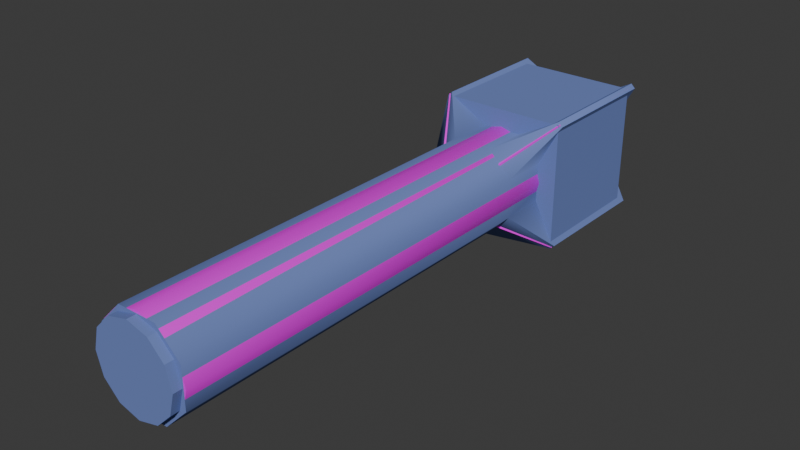 # Source: missile_body.blend  (saved by Blender 4.0.36; exported with 4.5.12 LTS)
import bpy
from mathutils import Matrix  # noqa: F401  (used for matrix-valued properties, if any)

bpy.ops.wm.read_factory_settings(use_empty=True)
scene = bpy.context.scene
scene.name = 'Scene'

# ---- collections
col_collection = bpy.data.collections.new('Collection'); scene.collection.children.link(col_collection)

# ---- images (referenced by path relative to the original .blend; pixels are not part of the script)
import os
ASSET_DIR = os.environ.get("B2B_ASSET_DIR", "")  # directory of the original .blend (textures are referenced by path, not embedded)
HERE = os.path.dirname(os.path.abspath(__file__))  # packed textures are extracted next to this script under _unpacked/

def load_image(name, relpath, width, height, colorspace="sRGB"):
    """Load a texture the original file referenced (path relative to the .blend, or extracted next to this script)."""
    p = next((c for c in (os.path.join(HERE, relpath), os.path.join(ASSET_DIR, relpath)) if relpath and os.path.exists(c)), "")
    if p:
        img = bpy.data.images.load(p, check_existing=True)
        img.name = name
    else:  # same state as the original file: an image datablock whose file is absent (Cycles renders it pink)
        img = bpy.data.images.new(name, width, height)
        img.source = "FILE"
        img.filepath = "//" + (relpath or name)
    img.colorspace_settings.name = colorspace
    return img
img_missile_rack_tif = load_image('missile_rack.tif', 'bitmaps/missile_rack.tif', 1024, 1024, 'sRGB')

# ---- materials (node trees are filled in below, after node groups)
mat_missile_rack = bpy.data.materials.new('missile_rack')
mat_missile_rack.use_transparent_shadow = False
mat_missile_rack.diffuse_color = (0.68, 0.2069, 0.2374, 1.0)
mat_missile_caution = bpy.data.materials.new('missile_caution')
mat_missile_caution.use_transparent_shadow = False
mat_missile_caution.diffuse_color = (0.1498, 0.1314, 0.5235, 1.0)
mat_hard_metal_thick_hum_hollow_small = bpy.data.materials.new('hard_metal_thick_hum_hollow_small')
mat_hard_metal_thick_hum_hollow_small.use_transparent_shadow = False
mat_hard_metal_thick_hum_hollow_small.diffuse_color = (0.169, 0.2325, 0.5306, 1.0)

# ---- material node trees
mat_missile_rack.use_nodes = True; mat_missile_rack.node_tree.nodes.clear()
_N = mat_missile_rack.node_tree.nodes; _L = mat_missile_rack.node_tree.links
n0 = _N.new('ShaderNodeBsdfPrincipled'); n0.name = 'Principled BSDF'; n0.location = (10, 300)
n0.inputs[3].default_value = 1.45
n1 = _N.new('ShaderNodeOutputMaterial'); n1.name = 'Material Output'; n1.location = (300, 300)
n2 = _N.new('ShaderNodeTexImage'); n2.name = 'Image Texture'; n2.location = (-280, 280)
n2.image = img_missile_rack_tif
_L.new(n0.outputs[0], n1.inputs[0])
_L.new(n2.outputs[0], n0.inputs[0])
n1.is_active_output = True

# ---- world
world_world = bpy.data.worlds.new('World'); scene.world = world_world
world_world.use_nodes = True; world_world.node_tree.nodes.clear()
_N = world_world.node_tree.nodes; _L = world_world.node_tree.links
n0 = _N.new('ShaderNodeOutputWorld'); n0.name = 'World Output'; n0.location = (300, 300)
n1 = _N.new('ShaderNodeBackground'); n1.name = 'Background'; n1.location = (10, 300)
n1.inputs[0].default_value = (0.05088, 0.05088, 0.05088, 1.0)
_L.new(n1.outputs[0], n0.inputs[0])
n0.is_active_output = True
world_world.color = (0.05088, 0.05088, 0.05088)
world_world.use_sun_shadow = False
world_world.sun_shadow_jitter_overblur = 0.0

# ---- meshes
me_missle_body = bpy.data.meshes.new('missle_body')
me_missle_body.from_pydata([(-0.02095, 61.22, 3.313), (-3.911, -34.14, 4.353), (-3.905, 61.22, 4.365), (3.868, 61.22, 4.344), (3.875, -34.14, 4.332), (-0.021, -34.14, 3.3), (6.721, 61.22, 7.181), (6.733, -34.14, 7.175), (7.773, 61.22, 11.07), (6.742, 61.22, 14.95), (6.754, -34.14, 14.96), (7.786, -34.14, 11.07), (3.905, 61.22, 17.81), (0.02097, 61.22, 18.86), (-3.868, 61.22, 17.83), (-3.875, -34.14, 17.84), (-6.721, 61.22, 14.99), (-7.773, 61.22, 11.11), (-7.786, -34.14, 11.11), (-6.742, 61.22, 7.218), (-5.334, 30.77, 5.781), (-10.82, 60.51, 0.3278), (-10.76, 39.17, 0.3798), (-10.11, 61.44, 1.029), (-5.334, 60.99, 5.781), (-5.305, 30.77, 16.42), (-10.76, 60.51, 21.9), (-10.71, 39.17, 21.85), (-10.06, 61.44, 21.2), (-5.305, 60.99, 16.42), (5.334, 30.77, 16.39), (-0.01915, 61.72, 3.98), (10.82, 60.51, 21.84), (10.76, 39.17, 21.79), (10.11, 61.44, 21.14), (5.334, 60.99, 16.39), (5.305, 30.77, 5.753), (10.76, 60.51, 0.2696), (10.71, 39.17, 0.3219), (10.06, 61.44, 0.9746), (5.305, 60.99, 5.752), (-5.686, 60.49, 6.136), (-5.686, 31.53, 6.136), (-10.76, 39.36, 1.086), (-10.82, 60.97, 1.034), (-6.145, 61.72, 14.66), (-10.11, 60.97, 0.3248), (-10.06, 39.36, 0.3774), (-4.981, 31.53, 5.427), (-4.981, 60.49, 5.427), (-3.537, 61.72, 17.25), (-4.951, 60.49, 16.77), (-4.95, 31.53, 16.77), (-10.0, 39.36, 21.85), (-10.05, 60.97, 21.9), (-10.76, 60.97, 21.2), (-10.71, 39.36, 21.14), (-5.659, 31.53, 16.07), (-5.66, 60.49, 16.07), (5.686, 60.49, 16.04), (5.686, 31.53, 16.04), (10.76, 39.36, 21.09), (10.82, 60.97, 21.14), (10.11, 60.97, 21.85), (10.06, 39.36, 21.8), (6.164, 61.72, 14.62), (4.981, 31.53, 16.75), (4.981, 60.49, 16.75), (4.951, 60.49, 5.4), (4.95, 31.53, 5.4), (10.0, 39.36, 0.3233), (10.05, 60.97, 0.2704), (10.76, 60.97, 0.9756), (10.71, 39.36, 1.029), (5.659, 31.53, 6.105), (5.66, 60.49, 6.105), (-3.57, 61.72, 4.942), (-6.164, 61.72, 7.55), (0.01917, 61.72, 18.19), (-7.106, 61.72, 11.11), (3.57, 61.72, 17.23), (6.145, 61.72, 7.516), (7.106, 61.72, 11.07), (3.537, 61.72, 4.922), (-3.755, -34.14, 4.622), (3.72, -34.14, 4.602), (6.464, -34.14, 7.331), (7.476, -34.14, 11.07), (6.484, -34.14, 14.81), (3.911, -34.14, 17.82), (0.02099, -34.14, 18.87), (-3.72, -34.14, 17.57), (-6.733, -34.14, 15.0), (-6.464, -34.14, 14.84), (-6.754, -34.14, 7.211), (-0.02016, -34.14, 3.61), (-6.484, -34.14, 7.366), (3.755, -34.14, 17.55), (0.02016, -34.14, 18.56), (-7.476, -34.14, 11.11)], [], [(0, 5, 1), (1, 2, 0), (0, 3, 4), (4, 5, 0), (3, 6, 7), (7, 4, 3), (6, 8, 11), (11, 7, 6), (8, 9, 10), (10, 11, 8), (9, 12, 89), (89, 10, 9), (12, 13, 90), (90, 89, 12), (13, 14, 15), (15, 90, 13), (14, 16, 92), (92, 15, 14), (16, 17, 18), (18, 92, 16), (17, 19, 94), (94, 18, 17), (19, 2, 1), (1, 94, 19), (0, 2, 76), (76, 31, 0), (2, 19, 77), (77, 76, 2), (19, 17, 79), (79, 77, 19), (17, 16, 45), (45, 79, 17), (16, 14, 50), (50, 45, 16), (14, 13, 78), (78, 50, 14), (13, 12, 80), (80, 78, 13), (12, 9, 65), (65, 80, 12), (9, 8, 82), (82, 65, 9), (8, 6, 81), (81, 82, 8), (6, 3, 83), (83, 81, 6), (3, 0, 31), (31, 83, 3), (76, 77, 79), (79, 45, 50), (50, 78, 80), (79, 50, 80), (80, 65, 82), (82, 81, 83), (80, 82, 83), (79, 80, 83), (76, 79, 83), (31, 76, 83), (1, 5, 95), (95, 84, 1), (5, 4, 85), (85, 95, 5), (4, 7, 86), (86, 85, 4), (7, 11, 87), (87, 86, 7), (11, 10, 88), (88, 87, 11), (10, 89, 97), (97, 88, 10), (89, 90, 98), (98, 97, 89), (90, 15, 91), (91, 98, 90), (15, 92, 93), (93, 91, 15), (92, 18, 99), (99, 93, 92), (18, 94, 96), (96, 99, 18), (94, 1, 84), (84, 96, 94), (97, 98, 91, 93, 99, 96, 84, 95, 85, 86, 87, 88), (75, 74, 73), (73, 72, 75), (71, 70, 69), (69, 68, 71), (67, 66, 64), (64, 63, 67), (62, 61, 60), (60, 59, 62), (58, 57, 56), (56, 55, 58), (54, 53, 52), (52, 51, 54), (49, 48, 47), (47, 46, 49), (44, 43, 42), (42, 41, 44), (40, 75, 72), (72, 39, 40), (71, 68, 40), (40, 39, 71), (72, 73, 38), (38, 37, 72), (38, 70, 71), (71, 37, 38), (38, 73, 74), (74, 36, 38), (36, 69, 70), (70, 38, 36), (35, 67, 63), (63, 34, 35), (62, 59, 35), (35, 34, 62), (63, 64, 33), (33, 32, 63), (33, 61, 62), (62, 32, 33), (33, 64, 66), (66, 30, 33), (30, 60, 61), (61, 33, 30), (29, 58, 55), (55, 28, 29), (54, 51, 29), (29, 28, 54), (55, 56, 27), (27, 26, 55), (27, 53, 54), (54, 26, 27), (27, 56, 57), (57, 25, 27), (25, 52, 53), (53, 27, 25), (24, 49, 46), (46, 23, 24), (44, 41, 24), (24, 23, 44), (46, 47, 22), (22, 21, 46), (22, 43, 44), (44, 21, 22), (22, 47, 48), (48, 20, 22), (20, 42, 43), (43, 22, 20), (72, 37, 71), (71, 39, 72), (63, 32, 62), (62, 34, 63), (55, 26, 54), (54, 28, 55), (46, 21, 44), (44, 23, 46)])
me_missle_body.polygons.foreach_set('use_smooth', [True] * 155)
me_missle_body.polygons.foreach_set('material_index', [0, 0, 0, 0, 0, 0, 0, 0, 0, 0, 0, 0, 0, 0, 0, 0, 0, 0, 0, 0, 0, 0, 0, 0, 0, 0, 0, 0, 0, 0, 0, 0, 0, 0, 0, 0, 0, 0, 0, 0, 0, 0, 0, 0, 0, 0, 0, 0, 1, 1, 1, 1, 1, 1, 1, 1, 1, 1, 0, 0, 0, 0, 0, 0, 0, 0, 0, 0, 0, 0, 0, 0, 0, 0, 0, 0, 0, 0, 0, 0, 0, 0, 0, 0, 0, 0, 0, 0, 0, 0, 0, 0, 0, 0, 0, 0, 0, 0, 0, 0, 0, 0, 0, 0, 0, 0, 0, 0, 0, 0, 0, 0, 0, 0, 0, 0, 0, 0, 0, 0, 0, 0, 0, 0, 0, 0, 0, 0, 0, 0, 0, 0, 0, 0, 0, 0, 0, 0, 0, 0, 0, 0, 0, 0, 0, 0, 0, 0, 0, 0, 0, 0, 0, 0, 0])
_uv = me_missle_body.uv_layers.new(name='UVMap_0')
_uv.uv.foreach_set('vector', [0.9948, 0.016, 0.9948, 0.7819, 0.928, 0.7819, 0.928, 0.7819, 0.928, 0.016, 0.9948, 0.016, 0.794, 0.016, 0.861, 0.016, 0.861, 0.7819, 0.861, 0.7819, 0.794, 0.7819, 0.794, 0.016, 0.861, 0.016, 0.928, 0.016, 0.928, 0.7819, 0.928, 0.7819, 0.861, 0.7819, 0.861, 0.016, 0.928, 0.016, 0.9948, 0.016, 0.9948, 0.7819, 0.9948, 0.7819, 0.928, 0.7819, 0.928, 0.016, 0.794, 0.016, 0.861, 0.016, 0.861, 0.7819, 0.861, 0.7819, 0.794, 0.7819, 0.794, 0.016, 0.861, 0.016, 0.928, 0.016, 0.928, 0.7819, 0.928, 0.7819, 0.861, 0.7819, 0.861, 0.016, 0.928, 0.016, 0.9948, 0.016, 0.9948, 0.7819, 0.9948, 0.7819, 0.928, 0.7819, 0.928, 0.016, 0.794, 0.016, 0.861, 0.016, 0.861, 0.7819, 0.861, 0.7819, 0.794, 0.7819, 0.794, 0.016, 0.861, 0.016, 0.928, 0.016, 0.928, 0.7819, 0.928, 0.7819, 0.861, 0.7819, 0.861, 0.016, 0.928, 0.016, 0.9948, 0.016, 0.9948, 0.7819, 0.9948, 0.7819, 0.928, 0.7819, 0.928, 0.016, 0.794, 0.016, 0.861, 0.016, 0.861, 0.7819, 0.861, 0.7819, 0.794, 0.7819, 0.794, 0.016, 0.861, 0.016, 0.928, 0.016, 0.928, 0.7819, 0.928, 0.7819, 0.861, 0.7819, 0.861, 0.016, 0.9948, 0.016, 0.928, 0.016, 0.928, 0.004729, 0.928, 0.004729, 0.9949, 0.004729, 0.9948, 0.016, 0.928, 0.016, 0.861, 0.016, 0.861, 0.004729, 0.861, 0.004729, 0.928, 0.004729, 0.928, 0.016, 0.861, 0.016, 0.794, 0.016, 0.7941, 0.004729, 0.7941, 0.004729, 0.861, 0.004729, 0.861, 0.016, 0.9948, 0.016, 0.928, 0.016, 0.928, 0.004729, 0.928, 0.004729, 0.9949, 0.004729, 0.9948, 0.016, 0.928, 0.016, 0.861, 0.016, 0.861, 0.004729, 0.861, 0.004729, 0.928, 0.004729, 0.928, 0.016, 0.861, 0.016, 0.794, 0.016, 0.7941, 0.004729, 0.7941, 0.004729, 0.861, 0.004729, 0.861, 0.016, 0.9948, 0.016, 0.928, 0.016, 0.928, 0.004729, 0.928, 0.004729, 0.9949, 0.004729, 0.9948, 0.016, 0.928, 0.016, 0.861, 0.016, 0.861, 0.004729, 0.861, 0.004729, 0.928, 0.004729, 0.928, 0.016, 0.861, 0.016, 0.794, 0.016, 0.7941, 0.004729, 0.7941, 0.004729, 0.861, 0.004729, 0.861, 0.016, 0.9948, 0.016, 0.928, 0.016, 0.928, 0.004729, 0.928, 0.004729, 0.9949, 0.004729, 0.9948, 0.016, 0.928, 0.016, 0.861, 0.016, 0.861, 0.004729, 0.861, 0.004729, 0.928, 0.004729, 0.928, 0.016, 0.861, 0.016, 0.794, 0.016, 0.7941, 0.004729, 0.7941, 0.004729, 0.861, 0.004729, 0.861, 0.016, 0.7219, 0.006145, 0.754, 0.01444, 0.7776, 0.03767, 0.7776, 0.03767, 0.7865, 0.06961, 0.7782, 0.1017, 0.7782, 0.1017, 0.755, 0.1253, 0.723, 0.1342, 0.7776, 0.03767, 0.7782, 0.1017, 0.723, 0.1342, 0.723, 0.1342, 0.6909, 0.1259, 0.6673, 0.1027, 0.6673, 0.1027, 0.6585, 0.07072, 0.6668, 0.03864, 0.723, 0.1342, 0.6673, 0.1027, 0.6668, 0.03864, 0.7776, 0.03767, 0.723, 0.1342, 0.6668, 0.03864, 0.7219, 0.006145, 0.7776, 0.03767, 0.6668, 0.03864, 0.69, 0.015, 0.7219, 0.006145, 0.6668, 0.03864, 0.9345, 0.6703, 0.8956, 0.6807, 0.8956, 0.6776, 0.8956, 0.6776, 0.933, 0.6676, 0.9345, 0.6703, 0.8956, 0.6807, 0.8567, 0.6703, 0.8582, 0.6676, 0.8582, 0.6676, 0.8956, 0.6776, 0.8956, 0.6807, 0.8567, 0.6703, 0.8282, 0.6418, 0.8309, 0.6402, 0.8309, 0.6402, 0.8582, 0.6676, 0.8567, 0.6703, 0.8282, 0.6418, 0.8178, 0.6028, 0.8209, 0.6028, 0.8209, 0.6028, 0.8309, 0.6402, 0.8282, 0.6418, 0.8178, 0.6028, 0.8282, 0.5639, 0.8309, 0.5655, 0.8309, 0.5655, 0.8209, 0.6028, 0.8178, 0.6028, 0.8282, 0.5639, 0.8567, 0.5354, 0.8582, 0.5381, 0.8582, 0.5381, 0.8309, 0.5655, 0.8282, 0.5639, 0.8567, 0.5354, 0.8956, 0.525, 0.8956, 0.5281, 0.8956, 0.5281, 0.8582, 0.5381, 0.8567, 0.5354, 0.8956, 0.525, 0.9345, 0.5354, 0.933, 0.5381, 0.933, 0.5381, 0.8956, 0.5281, 0.8956, 0.525, 0.9345, 0.5354, 0.963, 0.5639, 0.9604, 0.5655, 0.9604, 0.5655, 0.933, 0.5381, 0.9345, 0.5354, 0.963, 0.5639, 0.9735, 0.6028, 0.9704, 0.6028, 0.9704, 0.6028, 0.9604, 0.5655, 0.963, 0.5639, 0.9735, 0.6028, 0.963, 0.6418, 0.9604, 0.6402, 0.9604, 0.6402, 0.9704, 0.6028, 0.9735, 0.6028, 0.963, 0.6418, 0.9345, 0.6703, 0.933, 0.6676, 0.933, 0.6676, 0.9604, 0.6402, 0.963, 0.6418, 0.5501, 0.478, 0.5864, 0.4683, 0.6226, 0.478, 0.6492, 0.5046, 0.6589, 0.5408, 0.6492, 0.5771, 0.6226, 0.6037, 0.5864, 0.6134, 0.5501, 0.6037, 0.5235, 0.5771, 0.5138, 0.5408, 0.5235, 0.5046, 0.7864, 0.4572, 0.7864, 0.7224, 0.7208, 0.6496, 0.7208, 0.6496, 0.7206, 0.453, 0.7864, 0.4572, 0.7206, 0.453, 0.7208, 0.6496, 0.7864, 0.7224, 0.7864, 0.7224, 0.7864, 0.4572, 0.7206, 0.453, 0.7864, 0.4572, 0.7864, 0.7224, 0.7208, 0.6496, 0.7208, 0.6496, 0.7206, 0.453, 0.7864, 0.4572, 0.7206, 0.453, 0.7208, 0.6496, 0.7864, 0.7224, 0.7864, 0.7224, 0.7864, 0.4572, 0.7206, 0.453, 0.7864, 0.4572, 0.7864, 0.7224, 0.7208, 0.6496, 0.7208, 0.6496, 0.7206, 0.453, 0.7864, 0.4572, 0.7206, 0.453, 0.7208, 0.6496, 0.7864, 0.7224, 0.7864, 0.7224, 0.7864, 0.4572, 0.7206, 0.453, 0.7864, 0.4572, 0.7864, 0.7224, 0.7208, 0.6496, 0.7208, 0.6496, 0.7206, 0.453, 0.7864, 0.4572, 0.7206, 0.453, 0.7208, 0.6496, 0.7864, 0.7224, 0.7864, 0.7224, 0.7864, 0.4572, 0.7206, 0.453, 0.7863, 0.4475, 0.7864, 0.4572, 0.7206, 0.453, 0.7206, 0.453, 0.7282, 0.4445, 0.7863, 0.4475, 0.7206, 0.453, 0.7864, 0.4572, 0.7863, 0.4475, 0.7863, 0.4475, 0.7282, 0.4445, 0.7206, 0.453, 0.7206, 0.453, 0.7208, 0.6496, 0.7121, 0.6523, 0.7121, 0.6523, 0.7123, 0.4575, 0.7206, 0.453, 0.7121, 0.6523, 0.7208, 0.6496, 0.7206, 0.453, 0.7206, 0.453, 0.7123, 0.4575, 0.7121, 0.6523, 0.7121, 0.6523, 0.7208, 0.6496, 0.7864, 0.7224, 0.7864, 0.7224, 0.7831, 0.7324, 0.7121, 0.6523, 0.7831, 0.7324, 0.7864, 0.7224, 0.7208, 0.6496, 0.7208, 0.6496, 0.7121, 0.6523, 0.7831, 0.7324, 0.7863, 0.4475, 0.7864, 0.4572, 0.7206, 0.453, 0.7206, 0.453, 0.7282, 0.4445, 0.7863, 0.4475, 0.7206, 0.453, 0.7864, 0.4572, 0.7863, 0.4475, 0.7863, 0.4475, 0.7282, 0.4445, 0.7206, 0.453, 0.7206, 0.453, 0.7208, 0.6496, 0.7121, 0.6523, 0.7121, 0.6523, 0.7123, 0.4575, 0.7206, 0.453, 0.7121, 0.6523, 0.7208, 0.6496, 0.7206, 0.453, 0.7206, 0.453, 0.7123, 0.4575, 0.7121, 0.6523, 0.7121, 0.6523, 0.7208, 0.6496, 0.7864, 0.7224, 0.7864, 0.7224, 0.7831, 0.7324, 0.7121, 0.6523, 0.7831, 0.7324, 0.7864, 0.7224, 0.7208, 0.6496, 0.7208, 0.6496, 0.7121, 0.6523, 0.7831, 0.7324, 0.7863, 0.4475, 0.7864, 0.4572, 0.7206, 0.453, 0.7206, 0.453, 0.7282, 0.4445, 0.7863, 0.4475, 0.7206, 0.453, 0.7864, 0.4572, 0.7863, 0.4475, 0.7863, 0.4475, 0.7282, 0.4445, 0.7206, 0.453, 0.7206, 0.453, 0.7208, 0.6496, 0.7121, 0.6523, 0.7121, 0.6523, 0.7123, 0.4575, 0.7206, 0.453, 0.7121, 0.6523, 0.7208, 0.6496, 0.7206, 0.453, 0.7206, 0.453, 0.7123, 0.4575, 0.7121, 0.6523, 0.7121, 0.6523, 0.7208, 0.6496, 0.7864, 0.7224, 0.7864, 0.7224, 0.7831, 0.7324, 0.7121, 0.6523, 0.7831, 0.7324, 0.7864, 0.7224, 0.7208, 0.6496, 0.7208, 0.6496, 0.7121, 0.6523, 0.7831, 0.7324, 0.7863, 0.4475, 0.7864, 0.4572, 0.7206, 0.453, 0.7206, 0.453, 0.7282, 0.4445, 0.7863, 0.4475, 0.7206, 0.453, 0.7864, 0.4572, 0.7863, 0.4475, 0.7863, 0.4475, 0.7282, 0.4445, 0.7206, 0.453, 0.7206, 0.453, 0.7208, 0.6496, 0.7121, 0.6523, 0.7121, 0.6523, 0.7123, 0.4575, 0.7206, 0.453, 0.7121, 0.6523, 0.7208, 0.6496, 0.7206, 0.453, 0.7206, 0.453, 0.7123, 0.4575, 0.7121, 0.6523, 0.7121, 0.6523, 0.7208, 0.6496, 0.7864, 0.7224, 0.7864, 0.7224, 0.7831, 0.7324, 0.7121, 0.6523, 0.7831, 0.7324, 0.7864, 0.7224, 0.7208, 0.6496, 0.7208, 0.6496, 0.7121, 0.6523, 0.7831, 0.7324, 0.7206, 0.453, 0.7123, 0.4575, 0.7206, 0.453, 0.7206, 0.453, 0.7282, 0.4445, 0.7206, 0.453, 0.7206, 0.453, 0.7123, 0.4575, 0.7206, 0.453, 0.7206, 0.453, 0.7282, 0.4445, 0.7206, 0.453, 0.7206, 0.453, 0.7123, 0.4575, 0.7206, 0.453, 0.7206, 0.453, 0.7282, 0.4445, 0.7206, 0.453, 0.7206, 0.453, 0.7123, 0.4575, 0.7206, 0.453, 0.7206, 0.453, 0.7282, 0.4445, 0.7206, 0.453])
_ca = me_missle_body.color_attributes.new('color', 'FLOAT_COLOR', 'POINT')
_ca.data.foreach_set('color', [0.0, 0.0, 0.0, 1.0, 0.0, 0.0, 0.0, 1.0, 0.0, 0.0, 0.0, 1.0, 0.0, 0.0, 0.0, 1.0, 0.0, 0.0, 0.0, 1.0, 0.0, 0.0, 0.0, 1.0, 0.0, 0.0, 0.0, 1.0, 0.0, 0.0, 0.0, 1.0, 0.0, 0.0, 0.0, 1.0, 0.0, 0.0, 0.0, 1.0, 0.0, 0.0, 0.0, 1.0, 0.0, 0.0, 0.0, 1.0, 0.0, 0.0, 0.0, 1.0, 0.0, 0.0, 0.0, 1.0, 0.0, 0.0, 0.0, 1.0, 0.0, 0.0, 0.0, 1.0, 0.0, 0.0, 0.0, 1.0, 0.0, 0.0, 0.0, 1.0, 0.0, 0.0, 0.0, 1.0, 0.0, 0.0, 0.0, 1.0, 0.0, 0.0, 0.0, 1.0, 0.0, 0.0, 0.0, 1.0, 0.0, 0.0, 0.0, 1.0, 0.0, 0.0, 0.0, 1.0, 0.0, 0.0, 0.0, 1.0, 0.0, 0.0, 0.0, 1.0, 0.0, 0.0, 0.0, 1.0, 0.0, 0.0, 0.0, 1.0, 0.0, 0.0, 0.0, 1.0, 0.0, 0.0, 0.0, 1.0, 0.0, 0.0, 0.0, 1.0, 0.0, 0.0, 0.0, 1.0, 0.0, 0.0, 0.0, 1.0, 0.0, 0.0, 0.0, 1.0, 0.0, 0.0, 0.0, 1.0, 0.0, 0.0, 0.0, 1.0, 0.0, 0.0, 0.0, 1.0, 0.0, 0.0, 0.0, 1.0, 0.0, 0.0, 0.0, 1.0, 0.0, 0.0, 0.0, 1.0, 0.0, 0.0, 0.0, 1.0, 0.0, 0.0, 0.0, 1.0, 0.0, 0.0, 0.0, 1.0, 0.0, 0.0, 0.0, 1.0, 0.0, 0.0, 0.0, 1.0, 0.0, 0.0, 0.0, 1.0, 0.0, 0.0, 0.0, 1.0, 0.0, 0.0, 0.0, 1.0, 0.0, 0.0, 0.0, 1.0, 0.0, 0.0, 0.0, 1.0, 0.0, 0.0, 0.0, 1.0, 0.0, 0.0, 0.0, 1.0, 0.0, 0.0, 0.0, 1.0, 0.0, 0.0, 0.0, 1.0, 0.0, 0.0, 0.0, 1.0, 0.0, 0.0, 0.0, 1.0, 0.0, 0.0, 0.0, 1.0, 0.0, 0.0, 0.0, 1.0, 0.0, 0.0, 0.0, 1.0, 0.0, 0.0, 0.0, 1.0, 0.0, 0.0, 0.0, 1.0, 0.0, 0.0, 0.0, 1.0, 0.0, 0.0, 0.0, 1.0, 0.0, 0.0, 0.0, 1.0, 0.0, 0.0, 0.0, 1.0, 0.0, 0.0, 0.0, 1.0, 0.0, 0.0, 0.0, 1.0, 0.0, 0.0, 0.0, 1.0, 0.0, 0.0, 0.0, 1.0, 0.0, 0.0, 0.0, 1.0, 0.0, 0.0, 0.0, 1.0, 0.0, 0.0, 0.0, 1.0, 0.0, 0.0, 0.0, 1.0, 0.0, 0.0, 0.0, 1.0, 0.0, 0.0, 0.0, 1.0, 0.0, 0.0, 0.0, 1.0, 0.0, 0.0, 0.0, 1.0, 0.0, 0.0, 0.0, 1.0, 0.0, 0.0, 0.0, 1.0, 0.0, 0.0, 0.0, 1.0, 0.0, 0.0, 0.0, 1.0, 0.0, 0.0, 0.0, 1.0, 0.0, 0.0, 0.0, 1.0, 0.0, 0.0, 0.0, 1.0, 0.0, 0.0, 0.0, 1.0, 0.0, 0.0, 0.0, 1.0, 0.0, 0.0, 0.0, 1.0, 0.0, 0.0, 0.0, 1.0, 0.0, 0.0, 0.0, 1.0, 0.0, 0.0, 0.0, 1.0, 0.0, 0.0, 0.0, 1.0, 0.0, 0.0, 0.0, 1.0, 0.0, 0.0, 0.0, 1.0, 0.0, 0.0, 0.0, 1.0, 0.0, 0.0, 0.0, 1.0, 0.0, 0.0, 0.0, 1.0, 0.0, 0.0, 0.0, 1.0, 0.0, 0.0, 0.0, 1.0, 0.0, 0.0, 0.0, 1.0, 0.0, 0.0, 0.0, 1.0])
me_missle_body.materials.append(mat_missile_rack)
me_missle_body.materials.append(mat_missile_caution)
me_missle_body.update()
me_wing_body = bpy.data.meshes.new('$wing_body')
me_wing_body.from_pydata([(-0.5, -0.5, -0.5), (-0.5, -0.5, 0.5), (-0.5, 0.5, -0.5), (-0.5, 0.5, 0.5), (0.5, -0.5, -0.5), (0.5, -0.5, 0.5), (0.5, 0.5, -0.5), (0.5, 0.5, 0.5)], [], [(0, 1, 3, 2), (2, 3, 7, 6), (6, 7, 5, 4), (4, 5, 1, 0), (2, 6, 4, 0), (7, 3, 1, 5)])
me_wing_body.materials.append(mat_hard_metal_thick_hum_hollow_small)
me_wing_body.update()
me_missle_body_1 = bpy.data.meshes.new('$missle_body')
me_missle_body_1.from_pydata([(0.0, 1.0, 0.0), (0.0, 1.0, 2.0), (0.5, 0.866, 0.0), (0.5, 0.866, 2.0), (0.866, 0.5, 0.0), (0.866, 0.5, 2.0), (1.0, 0.0, 0.0), (1.0, 0.0, 2.0), (0.866, -0.5, 0.0), (0.866, -0.5, 2.0), (0.5, -0.866, 0.0), (0.5, -0.866, 2.0), (0.0, -1.0, 0.0), (0.0, -1.0, 2.0), (-0.5, -0.866, 0.0), (-0.5, -0.866, 2.0), (-0.866, -0.5, 0.0), (-0.866, -0.5, 2.0), (-1.0, 0.0, 0.0), (-1.0, 0.0, 2.0), (-0.866, 0.5, 0.0), (-0.866, 0.5, 2.0), (-0.5, 0.866, 0.0), (-0.5, 0.866, 2.0)], [], [(0, 1, 3, 2), (2, 3, 5, 4), (4, 5, 7, 6), (6, 7, 9, 8), (8, 9, 11, 10), (10, 11, 13, 12), (12, 13, 15, 14), (14, 15, 17, 16), (16, 17, 19, 18), (18, 19, 21, 20), (3, 1, 23, 21, 19, 17, 15, 13, 11, 9, 7, 5), (20, 21, 23, 22), (22, 23, 1, 0), (0, 2, 4, 6, 8, 10, 12, 14, 16, 18, 20, 22)])
me_missle_body_1.materials.append(mat_hard_metal_thick_hum_hollow_small)
me_missle_body_1.update()
me_missle_body_2 = bpy.data.meshes.new('@missle_body')
me_missle_body_2.from_pydata([(10.44, 61.73, -0.06579), (3.325, 61.73, 3.681), (10.39, 39.38, -0.01127), (11.15, 61.73, 0.6413), (11.1, 39.38, 0.6958), (10.44, 61.73, 22.22), (11.15, 61.73, 21.51), (10.39, 39.38, 22.17), (3.32, 31.12, 18.38), (11.1, 39.38, 21.46), (-10.37, 39.38, 22.17), (-10.43, 61.73, 22.22), (-11.14, 61.73, 21.51), (-11.14, 61.73, 0.6413), (-10.43, 61.73, -0.06583), (-3.317, 31.14, 3.687), (3.324, 31.16, 3.682), (7.378, 61.73, 7.77), (-11.08, 39.38, 0.6958), (-7.293, 31.12, 7.788), (-3.317, 61.73, 3.686), (-10.37, 39.38, -0.01129), (-11.08, 39.38, 21.46), (-7.269, 61.73, 14.4), (-3.32, 61.73, 18.37), (3.321, 61.73, 18.38), (7.358, 61.73, 14.41), (-7.294, 61.73, 7.787), (-7.268, 31.09, 14.4), (7.377, 31.16, 7.771), (-7.293, -34.17, 7.787), (-3.319, 31.09, 18.37), (-3.319, -34.17, 18.37), (7.357, 31.13, 14.41), (7.377, -34.17, 7.77), (3.324, -34.17, 3.682), (-3.317, -34.17, 3.687), (3.321, -34.17, 18.38), (7.357, -34.17, 14.41), (-7.268, -34.17, 14.4)], [], [(3, 0, 1), (1, 17, 3), (2, 0, 3), (3, 4, 2), (29, 16, 2), (2, 4, 29), (5, 6, 26), (26, 25, 5), (9, 6, 5), (5, 7, 9), (8, 33, 9), (9, 7, 8), (12, 11, 24), (24, 23, 12), (10, 11, 12), (12, 22, 10), (28, 31, 10), (10, 22, 28), (14, 13, 27), (27, 20, 14), (18, 13, 14), (14, 21, 18), (15, 19, 18), (18, 21, 15), (1, 0, 2), (2, 16, 1), (4, 3, 17), (17, 29, 4), (27, 13, 18), (18, 19, 27), (21, 14, 20), (20, 15, 21), (24, 11, 10), (10, 31, 24), (22, 12, 23), (23, 28, 22), (26, 6, 9), (9, 33, 26), (7, 5, 25), (25, 8, 7), (17, 1, 20), (20, 27, 23), (23, 24, 25), (20, 23, 25), (17, 20, 25), (26, 17, 25), (27, 19, 28), (28, 23, 27), (25, 24, 31), (31, 8, 25), (29, 17, 26), (26, 33, 29), (15, 20, 1), (1, 16, 15), (19, 30, 39), (39, 28, 19), (39, 32, 31), (31, 28, 39), (15, 36, 30), (30, 19, 15), (37, 8, 31), (31, 32, 37), (38, 33, 8), (8, 37, 38), (34, 29, 33), (33, 38, 34), (35, 16, 29), (29, 34, 35), (36, 15, 16), (16, 35, 36), (30, 36, 35), (35, 34, 38), (38, 37, 32), (35, 38, 32), (30, 35, 32), (39, 30, 32)])
me_missle_body_2.polygons.foreach_set('use_smooth', [True] * 76)
_uv = me_missle_body_2.uv_layers.new(name='UVMap_0')
_uv.uv.foreach_set('vector', [0.7162, 0.439, 0.716, 0.4482, 0.7833, 0.4481, 0.7833, 0.4481, 0.7833, 0.439, 0.7162, 0.439, 0.7069, 0.6514, 0.7069, 0.4483, 0.716, 0.4482, 0.716, 0.4482, 0.7162, 0.6513, 0.7069, 0.6514, 0.7835, 0.726, 0.7767, 0.7321, 0.7102, 0.6572, 0.7102, 0.6572, 0.7162, 0.6513, 0.7835, 0.726, 0.7162, 0.439, 0.716, 0.4482, 0.7836, 0.4481, 0.7836, 0.4481, 0.7836, 0.439, 0.7162, 0.439, 0.7069, 0.6514, 0.7069, 0.4483, 0.716, 0.4482, 0.716, 0.4482, 0.7162, 0.6513, 0.7069, 0.6514, 0.7838, 0.7263, 0.777, 0.7325, 0.7102, 0.6572, 0.7102, 0.6572, 0.7162, 0.6513, 0.7838, 0.7263, 0.7162, 0.439, 0.716, 0.4482, 0.7838, 0.4481, 0.7838, 0.4481, 0.7839, 0.439, 0.7162, 0.439, 0.7069, 0.6514, 0.7069, 0.4483, 0.716, 0.4482, 0.716, 0.4482, 0.7162, 0.6513, 0.7069, 0.6514, 0.784, 0.7266, 0.7773, 0.7328, 0.7102, 0.6572, 0.7102, 0.6572, 0.7162, 0.6513, 0.784, 0.7266, 0.7162, 0.439, 0.716, 0.4482, 0.7836, 0.4481, 0.7836, 0.4481, 0.7835, 0.439, 0.7162, 0.439, 0.7069, 0.6514, 0.7069, 0.4483, 0.716, 0.4482, 0.716, 0.4482, 0.7162, 0.6513, 0.7069, 0.6514, 0.7837, 0.7262, 0.7771, 0.7325, 0.7102, 0.6572, 0.7102, 0.6572, 0.7162, 0.6513, 0.7837, 0.7262, 0.7833, 0.4525, 0.716, 0.4482, 0.7162, 0.6513, 0.7162, 0.6513, 0.7834, 0.7259, 0.7833, 0.4525, 0.7162, 0.6513, 0.716, 0.4482, 0.7834, 0.4525, 0.7834, 0.4525, 0.7835, 0.726, 0.7162, 0.6513, 0.7837, 0.4525, 0.716, 0.4482, 0.7162, 0.6513, 0.7162, 0.6513, 0.7838, 0.7263, 0.7837, 0.4525, 0.7162, 0.6513, 0.716, 0.4482, 0.7836, 0.4525, 0.7836, 0.4525, 0.7837, 0.7262, 0.7162, 0.6513, 0.7839, 0.4525, 0.716, 0.4482, 0.7162, 0.6513, 0.7162, 0.6513, 0.784, 0.7266, 0.7839, 0.4525, 0.7162, 0.6513, 0.716, 0.4482, 0.7839, 0.4525, 0.7839, 0.4525, 0.784, 0.7266, 0.7162, 0.6513, 0.7836, 0.4525, 0.716, 0.4482, 0.7162, 0.6513, 0.7162, 0.6513, 0.7837, 0.7262, 0.7836, 0.4525, 0.7162, 0.6513, 0.716, 0.4482, 0.7837, 0.4525, 0.7837, 0.4525, 0.7838, 0.7263, 0.7162, 0.6513, 0.7833, 0.439, 0.7833, 0.4481, 0.7835, 0.439, 0.7835, 0.439, 0.7836, 0.4481, 0.7839, 0.439, 0.7839, 0.439, 0.7838, 0.4481, 0.7836, 0.439, 0.7835, 0.439, 0.7839, 0.439, 0.7836, 0.439, 0.7833, 0.439, 0.7835, 0.439, 0.7836, 0.439, 0.7836, 0.4481, 0.7833, 0.439, 0.7836, 0.439, 0.7836, 0.4481, 0.7771, 0.7325, 0.784, 0.7266, 0.784, 0.7266, 0.7839, 0.439, 0.7836, 0.4481, 0.7836, 0.439, 0.7838, 0.4481, 0.7773, 0.7328, 0.7773, 0.7328, 0.7838, 0.7263, 0.7836, 0.439, 0.7835, 0.726, 0.7833, 0.439, 0.7836, 0.4481, 0.7836, 0.4481, 0.777, 0.7325, 0.7835, 0.726, 0.7837, 0.7262, 0.7835, 0.439, 0.7833, 0.4481, 0.7833, 0.4481, 0.7767, 0.7321, 0.7837, 0.7262, 0.7771, 0.7325, 0.861, 0.7819, 0.928, 0.7819, 0.928, 0.7819, 0.784, 0.7266, 0.7771, 0.7325, 0.928, 0.7819, 0.861, 0.7819, 0.7773, 0.7328, 0.7773, 0.7328, 0.784, 0.7266, 0.928, 0.7819, 0.7837, 0.7262, 0.928, 0.7819, 0.861, 0.7819, 0.861, 0.7819, 0.7771, 0.7325, 0.7837, 0.7262, 0.928, 0.7819, 0.7838, 0.7263, 0.7773, 0.7328, 0.7773, 0.7328, 0.861, 0.7819, 0.928, 0.7819, 0.861, 0.7819, 0.777, 0.7325, 0.7838, 0.7263, 0.7838, 0.7263, 0.928, 0.7819, 0.861, 0.7819, 0.7068, 0.7846, 0.7835, 0.726, 0.777, 0.7325, 0.777, 0.7325, 0.861, 0.7819, 0.7068, 0.7846, 0.861, 0.7819, 0.7767, 0.7321, 0.7835, 0.726, 0.7835, 0.726, 0.7068, 0.7846, 0.861, 0.7819, 0.928, 0.7819, 0.7837, 0.7262, 0.7767, 0.7321, 0.7767, 0.7321, 0.861, 0.7819, 0.928, 0.7819, 0.861, 0.7819, 0.928, 0.7819, 0.861, 0.7819, 0.861, 0.7819, 0.7068, 0.7846, 0.861, 0.7819, 0.861, 0.7819, 0.928, 0.7819, 0.861, 0.7819, 0.861, 0.7819, 0.861, 0.7819, 0.861, 0.7819, 0.861, 0.7819, 0.861, 0.7819, 0.861, 0.7819, 0.928, 0.7819, 0.861, 0.7819, 0.861, 0.7819])
_ca = me_missle_body_2.color_attributes.new('color', 'FLOAT_COLOR', 'POINT')
_ca.data.foreach_set('color', [0.0, 0.0, 0.0, 1.0, 0.0, 0.0, 0.0, 1.0, 0.0, 0.0, 0.0, 1.0, 0.0, 0.0, 0.0, 1.0, 0.0, 0.0, 0.0, 1.0, 0.0, 0.0, 0.0, 1.0, 0.0, 0.0, 0.0, 1.0, 0.0, 0.0, 0.0, 1.0, 0.0, 0.0, 0.0, 1.0, 0.0, 0.0, 0.0, 1.0, 0.0, 0.0, 0.0, 1.0, 0.0, 0.0, 0.0, 1.0, 0.0, 0.0, 0.0, 1.0, 0.0, 0.0, 0.0, 1.0, 0.0, 0.0, 0.0, 1.0, 0.0, 0.0, 0.0, 1.0, 0.0, 0.0, 0.0, 1.0, 0.0, 0.0, 0.0, 1.0, 0.0, 0.0, 0.0, 1.0, 0.0, 0.0, 0.0, 1.0, 0.0, 0.0, 0.0, 1.0, 0.0, 0.0, 0.0, 1.0, 0.0, 0.0, 0.0, 1.0, 0.0, 0.0, 0.0, 1.0, 0.0, 0.0, 0.0, 1.0, 0.0, 0.0, 0.0, 1.0, 0.0, 0.0, 0.0, 1.0, 0.0, 0.0, 0.0, 1.0, 0.0, 0.0, 0.0, 1.0, 0.0, 0.0, 0.0, 1.0, 0.0, 0.0, 0.0, 1.0, 0.0, 0.0, 0.0, 1.0, 0.0, 0.0, 0.0, 1.0, 0.0, 0.0, 0.0, 1.0, 0.0, 0.0, 0.0, 1.0, 0.0, 0.0, 0.0, 1.0, 0.0, 0.0, 0.0, 1.0, 0.0, 0.0, 0.0, 1.0, 0.0, 0.0, 0.0, 1.0, 0.0, 0.0, 0.0, 1.0])
me_missle_body_2.materials.append(mat_hard_metal_thick_hum_hollow_small)
me_missle_body_2.update()
arm_armature_001 = bpy.data.armatures.new('Armature.001')  # bones are not reproduced

# ---- objects
ob_armature = bpy.data.objects.new('Armature', arm_armature_001)
ob_missle_body = bpy.data.objects.new('missle_body', me_missle_body)
ob_wing_body = bpy.data.objects.new('$wing_body', me_wing_body)
ob_missle_body_1 = bpy.data.objects.new('$missle_body', me_missle_body_1)
ob_missle_body_2 = bpy.data.objects.new('@missle_body', me_missle_body_2)

# ---- transforms, parenting, visibility, modifiers, constraints
ob_armature.location = (0.0, 0.0, 0.0)
ob_missle_body.parent = ob_armature
ob_missle_body.location = (0.0, 0.0, 0.0)
_vg = ob_missle_body.vertex_groups.new(name='frame missle_body')
_vg.add([0, 1, 2, 3, 4, 5, 6, 7, 8, 9, 10, 11, 12, 13, 14, 15, 16, 17, 18, 19, 20, 21, 22, 23, 24, 25, 26, 27, 28, 29, 30, 31, 32, 33, 34, 35, 36, 37, 38, 39, 40, 41, 42, 43, 44, 45, 46, 47, 48, 49, 50, 51, 52, 53, 54, 55, 56, 57, 58, 59, 60, 61, 62, 63, 64, 65, 66, 67, 68, 69, 70, 71, 72, 73, 74, 75, 76, 77, 78, 79, 80, 81, 82, 83, 84, 85, 86, 87, 88, 89, 90, 91, 92, 93, 94, 95, 96, 97, 98, 99], 1.0, 'REPLACE')
_m = ob_missle_body.modifiers.new('Armature', 'ARMATURE')
_m.object = ob_armature
_m = ob_missle_body.modifiers.new('EdgeSplit', 'EDGE_SPLIT')
_m.split_angle = 1.152
_m = ob_missle_body.modifiers.new('Triangulate', 'TRIANGULATE')
_m.keep_custom_normals = True
ob_wing_body.parent = ob_armature
ob_wing_body.location = (1.526e-05, 49.6, 11.09)
ob_wing_body.rotation_euler = (1.571, 2.98e-08, -1.571)
ob_wing_body.scale = (21.3, 21.3, 21.3)
_m = ob_wing_body.modifiers.new('Triangulate', 'TRIANGULATE')
_m.keep_custom_normals = True
_m = ob_wing_body.modifiers.new('EdgeSplit', 'EDGE_SPLIT')
_m.split_angle = 1.152
ob_missle_body_1.parent = ob_armature
ob_missle_body_1.location = (0.003143, 38.38, 11.08)
ob_missle_body_1.rotation_euler = (1.571, -0.0, 0.0)
ob_missle_body_1.scale = (7.2, 7.2, 37.0)
_m = ob_missle_body_1.modifiers.new('Triangulate', 'TRIANGULATE')
_m.keep_custom_normals = True
_m = ob_missle_body_1.modifiers.new('EdgeSplit', 'EDGE_SPLIT')
_m.split_angle = 1.152
ob_missle_body_2.parent = ob_armature
ob_missle_body_2.location = (0.0, 0.0, 0.0)
_vg = ob_missle_body_2.vertex_groups.new(name='frame missle_body')
_vg.add([0, 1, 2, 3, 4, 5, 6, 7, 8, 9, 10, 11, 12, 13, 14, 15, 16, 17, 18, 19, 20, 21, 22, 23, 24, 25, 26, 27, 28, 29, 30, 31, 32, 33, 34, 35, 36, 37, 38, 39], 1.0, 'REPLACE')
_m = ob_missle_body_2.modifiers.new('Armature', 'ARMATURE')
_m.object = ob_armature
_m = ob_missle_body_2.modifiers.new('EdgeSplit', 'EDGE_SPLIT')
_m.split_angle = 1.152
_m = ob_missle_body_2.modifiers.new('Triangulate', 'TRIANGULATE')
_m.keep_custom_normals = True

# ---- collection membership
col_collection.objects.link(ob_armature)
col_collection.objects.link(ob_missle_body)
col_collection.objects.link(ob_wing_body)
col_collection.objects.link(ob_missle_body_1)
col_collection.objects.link(ob_missle_body_2)

# ---- scene / render settings (as saved in the file)
scene.frame_start = 1; scene.frame_end = 250; scene.frame_set(1)
scene.render.engine = 'BLENDER_EEVEE_NEXT'
scene.cycles.sampling_pattern = 'TABULATED_SOBOL'
bpy.context.view_layer.update()

# ---- added for rendering (the .blend has no active camera and no usable light): camera, sun
cam_auto = bpy.data.cameras.new('AutoCamera')
cam_auto.lens = 50.0
cam_auto.sensor_width = 36.0
cam_auto.clip_end = 1646.16
ob_auto_camera = bpy.data.objects.new('AutoCamera', cam_auto)
scene.collection.objects.link(ob_auto_camera)
ob_auto_camera.location = (93.8055, -99.0044, 86.1165)
ob_auto_camera.rotation_euler = (1.09748, -7.21219e-08, 0.694738)
scene.camera = ob_auto_camera
light_auto_sun = bpy.data.lights.new('AutoSun', 'SUN')
light_auto_sun.energy = 3.0
light_auto_sun.angle = 0.0523599
ob_auto_sun = bpy.data.objects.new('AutoSun', light_auto_sun)
scene.collection.objects.link(ob_auto_sun)
ob_auto_sun.rotation_euler = (0.872665, 0.174533, 0.523599)
bpy.context.view_layer.update()

